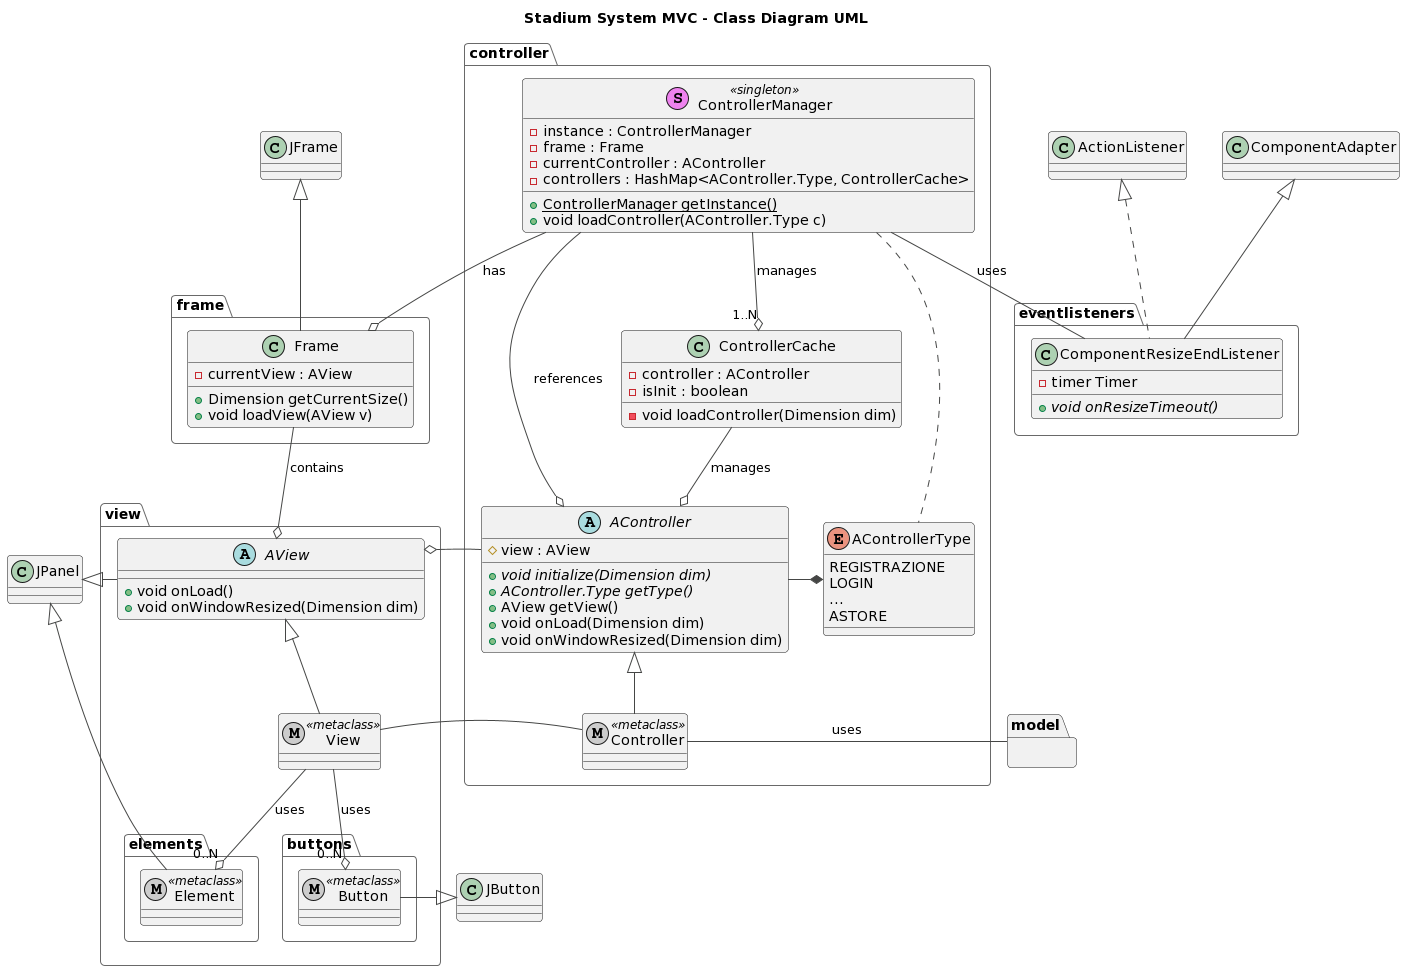

The diagram above was rendered by PlantUML. Its source (embedded in the PNG):
@startuml
!theme vibrant


title Stadium System MVC - Class Diagram UML

package controller {
  class ControllerManager << (S,Violet) singleton >> {
    -instance : ControllerManager
    -frame : Frame
    -currentController : AController
    -controllers : HashMap<AController.Type, ControllerCache>
    +{static} ControllerManager getInstance()
    +void loadController(AController.Type c)
  }

  abstract class AController {
    #view : AView
    +{abstract} void initialize(Dimension dim)
    +{abstract} AController.Type getType()
    +AView getView()
    +void onLoad(Dimension dim)
    +void onWindowResized(Dimension dim)
  }

  enum AControllerType {
    REGISTRAZIONE
    LOGIN
    ...
    ASTORE
  }

  class ControllerCache {
    -controller : AController
    -isInit : boolean
    -void loadController(Dimension dim)
  }
  
  metaclass Controller << metaclass >>
  
  ControllerManager --o AController : references
  AController -right-* AControllerType
  Controller -up-|> AController
  ControllerManager --o "1..N" ControllerCache : manages
  ControllerCache --o AController : manages
  AControllerType -up.. ControllerManager
}

package frame {
  class Frame {
    -currentView : AView
    +Dimension getCurrentSize()
    +void loadView(AView v)
  }
}

Frame -up-|> JFrame

ControllerManager --o Frame : has

package eventlisteners {
  class ComponentResizeEndListener {
    -timer Timer
    +{abstract} void onResizeTimeout()
  }
}

ComponentResizeEndListener -up-|> ComponentAdapter
ComponentResizeEndListener -up.|> ActionListener
ControllerManager -- ComponentResizeEndListener : uses

package view {
  abstract AView {
    +void onLoad()
    +void onWindowResized(Dimension dim)
  }


  metaclass View << metaclass >>
  
  View -up-|> AView
}

AView -left-|> JPanel

Frame --o AView : contains
AController -right--o AView
Controller -right-- View

package view.buttons {
  metaclass Button <<metaclass>>
}

Button -right-|> JButton
View --o "0..N" Button : uses

package view.elements {
  metaclass Element <<metaclass>>
}

Element -up-|> JPanel
View --o  "0..N" Element : uses

package model {

}

Controller -right-- model : uses
@enduml